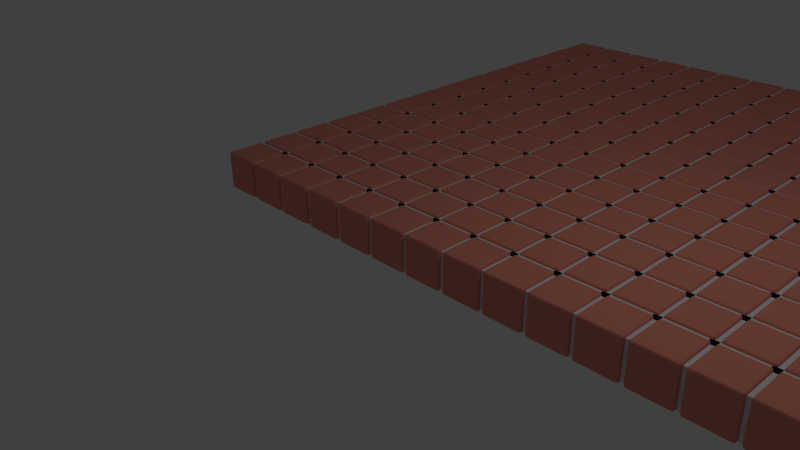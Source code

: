 # Source: Floor.blend  (saved by Blender 2.76.0; exported with 4.5.12 LTS)
import bpy
from mathutils import Matrix  # noqa: F401  (used for matrix-valued properties, if any)

bpy.ops.wm.read_factory_settings(use_empty=True)
scene = bpy.context.scene
scene.name = 'Scene'

# ---- collections
col_collection_1 = bpy.data.collections.new('Collection 1'); scene.collection.children.link(col_collection_1)

# ---- materials (node trees are filled in below, after node groups)
mat_material = bpy.data.materials.new('Material')
mat_material.alpha_threshold = 0.0
mat_material.use_transparent_shadow = False
mat_material.diffuse_color = (0.8, 0.2725, 0.2041, 1.0)
mat_material.roughness = 0.5
mat_material.specular_intensity = 0.0
mat_material.line_color = (0.0, 0.0, 0.0, 1.0)

# ---- material node trees

# ---- world
world_world = bpy.data.worlds.new('World'); scene.world = world_world
world_world.color = (0.05088, 0.05088, 0.05088)
world_world.use_sun_shadow = False
world_world.sun_shadow_jitter_overblur = 0.0
world_world.cycles.sampling_method = 'MANUAL'
world_world.cycles.sample_map_resolution = 256

# ---- cameras
cam_camera = bpy.data.cameras.new('Camera')
cam_camera.clip_end = 100.0
cam_camera.lens = 35.0
cam_camera.sensor_width = 32.0
cam_camera.sensor_height = 18.0
cam_camera.ortho_scale = 7.314
cam_camera.dof.focus_distance = 0.0
cam_camera.dof.aperture_fstop = 128.0

# ---- lights
light_lamp = bpy.data.lights.new('Lamp', 'POINT')
light_lamp.transmission_factor = 0.0
light_lamp.cutoff_distance = 30.0
light_lamp.energy = 100.0
light_lamp.shadow_buffer_clip_start = 1.001
light_lamp.shadow_soft_size = 0.1
light_lamp.shadow_maximum_resolution = 0.006
light_lamp.use_absolute_resolution = True
light_lamp.cycles.use_multiple_importance_sampling = False

# ---- meshes
me_cube = bpy.data.meshes.new('Cube')
me_cube.from_pydata([(1.0, 0.9, -0.9), (0.9, 0.9, -1.0), (0.9, 1.0, -0.9), (0.9707, 0.9, -0.9707), (0.9577, 0.9577, -0.9577), (0.9, 0.9707, -0.9707), (0.9707, 0.9707, -0.9), (1.0, -0.9, -0.9), (0.9, -1.0, -0.9), (0.9, -0.9, -1.0), (0.9707, -0.9707, -0.9), (0.9577, -0.9577, -0.9577), (0.9, -0.9707, -0.9707), (0.9707, -0.9, -0.9707), (-0.9, -1.0, -0.9), (-1.0, -0.9, -0.9), (-0.9, -0.9, -1.0), (-0.9707, -0.9707, -0.9), (-0.9577, -0.9577, -0.9577), (-0.9707, -0.9, -0.9707), (-0.9, -0.9707, -0.9707), (-0.9, 1.0, -0.9), (-0.9, 0.9, -1.0), (-1.0, 0.9, -0.9), (-0.9, 0.9707, -0.9707), (-0.9577, 0.9577, -0.9577), (-0.9707, 0.9, -0.9707), (-0.9707, 0.9707, -0.9), (0.9, 1.0, 0.9), (0.9, 0.9, 1.0), (1.0, 0.9, 0.9), (0.9, 0.9707, 0.9707), (0.9577, 0.9577, 0.9577), (0.9707, 0.9, 0.9707), (0.9707, 0.9707, 0.9), (0.9, -1.0, 0.9), (1.0, -0.9, 0.9), (0.9, -0.9, 1.0), (0.9707, -0.9707, 0.9), (0.9577, -0.9577, 0.9577), (0.9707, -0.9, 0.9707), (0.9, -0.9707, 0.9707), (-1.0, -0.9, 0.9), (-0.9, -1.0, 0.9), (-0.9, -0.9, 1.0), (-0.9707, -0.9707, 0.9), (-0.9577, -0.9577, 0.9577), (-0.9, -0.9707, 0.9707), (-0.9707, -0.9, 0.9707), (-1.0, 0.9, 0.9), (-0.9, 0.9, 1.0), (-0.9, 1.0, 0.9), (-0.9707, 0.9, 0.9707), (-0.9577, 0.9577, 0.9577), (-0.9, 0.9707, 0.9707), (-0.9707, 0.9707, 0.9)], [], [(28, 2, 21, 51), (8, 35, 43, 14), (15, 42, 49, 23), (29, 50, 44, 37), (0, 30, 36, 7), (0, 3, 4, 6), (1, 5, 4, 3), (2, 6, 4, 5), (7, 10, 11, 13), (8, 12, 11, 10), (9, 13, 11, 12), (14, 17, 18, 20), (15, 19, 18, 17), (16, 20, 18, 19), (21, 24, 25, 27), (22, 26, 25, 24), (23, 27, 25, 26), (28, 31, 32, 34), (29, 33, 32, 31), (30, 34, 32, 33), (35, 38, 39, 41), (36, 40, 39, 38), (37, 41, 39, 40), (42, 45, 46, 48), (43, 47, 46, 45), (44, 48, 46, 47), (49, 52, 53, 55), (50, 54, 53, 52), (51, 55, 53, 54), (0, 7, 13, 3), (3, 13, 9, 1), (1, 22, 24, 5), (5, 24, 21, 2), (2, 28, 34, 6), (6, 34, 30, 0), (8, 14, 20, 12), (12, 20, 16, 9), (7, 36, 38, 10), (10, 38, 35, 8), (15, 23, 26, 19), (19, 26, 22, 16), (14, 43, 45, 17), (17, 45, 42, 15), (23, 49, 55, 27), (27, 55, 51, 21), (29, 37, 40, 33), (33, 40, 36, 30), (28, 51, 54, 31), (31, 54, 50, 29), (37, 44, 47, 41), (41, 47, 43, 35), (44, 50, 52, 48), (48, 52, 49, 42), (1, 9, 16, 22)])
me_cube.materials.append(mat_material)
me_cube.use_remesh_preserve_volume = False
me_cube.use_remesh_preserve_attributes = False
me_cube.use_mirror_vertex_groups = False
me_cube.update()
me_cube_002 = bpy.data.meshes.new('Cube.002')
me_cube_002.from_pydata([(-1.0, -1.0, -1.0), (-1.0, -1.0, 1.0), (-1.0, 1.0, -1.0), (-1.0, 1.0, 1.0), (1.0, -1.0, -1.0), (1.0, -1.0, 1.0), (1.0, 1.0, -1.0), (1.0, 1.0, 1.0)], [], [(1, 3, 2, 0), (3, 7, 6, 2), (7, 5, 4, 6), (5, 1, 0, 4), (0, 2, 6, 4), (5, 7, 3, 1)])
me_cube_002.use_remesh_preserve_volume = False
me_cube_002.use_remesh_preserve_attributes = False
me_cube_002.use_mirror_vertex_groups = False
me_cube_002.update()
me_cube_001 = bpy.data.meshes.new('Cube.001')
me_cube_001.from_pydata([(-1.0, -1.0, -1.0), (-1.0, -1.0, 1.0), (-1.0, 1.0, -1.0), (-1.0, 1.0, 1.0), (1.0, -1.0, -1.0), (1.0, -1.0, 1.0), (1.0, 1.0, -1.0), (1.0, 1.0, 1.0)], [], [(1, 3, 2, 0), (3, 7, 6, 2), (7, 5, 4, 6), (5, 1, 0, 4), (0, 2, 6, 4), (5, 7, 3, 1)])
me_cube_001.use_remesh_preserve_volume = False
me_cube_001.use_remesh_preserve_attributes = False
me_cube_001.use_mirror_vertex_groups = False
me_cube_001.update()

# ---- objects
ob_cube = bpy.data.objects.new('Cube', me_cube)
ob_cube_002 = bpy.data.objects.new('Cube.002', me_cube_002)
ob_cube_001 = bpy.data.objects.new('Cube.001', me_cube_001)
ob_lamp = bpy.data.objects.new('Lamp', light_lamp)
ob_camera = bpy.data.objects.new('Camera', cam_camera)

# ---- transforms, parenting, visibility, modifiers, constraints
ob_cube.location = (-2.506, 0.0, 0.4273)
ob_cube.scale = (0.2768, 0.2768, 0.2768)
ob_cube.lock_rotations_4d = False
ob_cube.empty_display_type = 'ARROWS'
ob_cube.lineart.crease_threshold = 0.0
_m = ob_cube.modifiers.new('Array', 'ARRAY')
_m.count = 14
_m.constant_offset_displace = (0.0, 0.0, 0.0)
_m.relative_offset_displace = (1.1, 0.0, 0.0)
_m = ob_cube.modifiers.new('Array.001', 'ARRAY')
_m.count = 14
_m.constant_offset_displace = (0.0, 0.0, 0.0)
_m.relative_offset_displace = (0.0, 1.1, 0.0)
ob_cube_002.parent = ob_cube
ob_cube_002.matrix_parent_inverse = Matrix(((3.613, 0.0, 0.0, -0.0), (0.0, 3.613, 0.0, -0.0), (0.0, 0.0, 3.613, -1.186), (0.0, 0.0, 0.0, 1.0)))
ob_cube_002.location = (7.59, 0.06807, 0.323)
ob_cube_002.rotation_euler = (0.0, 0.0, 1.571)
ob_cube_002.scale = (0.3, 0.05, 0.25)
ob_cube_002.lineart.crease_threshold = 0.0
_m = ob_cube_002.modifiers.new('Array', 'ARRAY')
_m.count = 14
_m.constant_offset_displace = (0.0, 0.0, 0.0)
_m = ob_cube_002.modifiers.new('Array.001', 'ARRAY')
_m.count = 13
_m.constant_offset_displace = (0.0, 0.0, 0.0)
_m.relative_offset_displace = (0.0, 6.1, 0.0)
ob_cube_001.parent = ob_cube
ob_cube_001.matrix_parent_inverse = Matrix(((3.613, 0.0, 0.0, -0.0), (0.0, 3.613, 0.0, -0.0), (0.0, 0.0, 3.613, -1.186), (0.0, 0.0, 0.0, 1.0)))
ob_cube_001.location = (0.05731, 0.2927, 0.323)
ob_cube_001.scale = (0.3, 0.05, 0.25)
ob_cube_001.lineart.crease_threshold = 0.0
_m = ob_cube_001.modifiers.new('Array', 'ARRAY')
_m.count = 14
_m.constant_offset_displace = (0.0, 0.0, 0.0)
_m = ob_cube_001.modifiers.new('Array.001', 'ARRAY')
_m.count = 13
_m.constant_offset_displace = (0.0, 0.0, 0.0)
_m.relative_offset_displace = (0.0, 6.1, 0.0)
ob_lamp.location = (4.076, 1.005, 5.904)
ob_lamp.rotation_euler = (0.6503, 0.05522, 1.866)
ob_lamp.lock_rotations_4d = False
ob_lamp.empty_display_type = 'ARROWS'
ob_lamp.color = (0.0, 0.0, 0.0, 0.0)
ob_lamp.lineart.crease_threshold = 0.0
ob_camera.location = (7.481, -6.508, 5.344)
ob_camera.rotation_euler = (1.109, 0.01082, 0.8149)
ob_camera.lock_rotations_4d = False
ob_camera.empty_display_type = 'ARROWS'
ob_camera.color = (0.0, 0.0, 0.0, 0.0)
ob_camera.display_type = 'WIRE'
ob_camera.lineart.crease_threshold = 0.0

# ---- collection membership
col_collection_1.objects.link(ob_cube)
col_collection_1.objects.link(ob_cube_002)
col_collection_1.objects.link(ob_cube_001)
col_collection_1.objects.link(ob_lamp)
col_collection_1.objects.link(ob_camera)

# ---- scene / render settings (as saved in the file)
scene.camera = ob_camera
scene.frame_start = 1; scene.frame_end = 250; scene.frame_set(1)
scene.render.engine = 'BLENDER_EEVEE_NEXT'
scene.render.resolution_percentage = 50
scene.render.dither_intensity = 0.0
scene.cycles.use_denoising = False
scene.cycles.samples = 10
scene.cycles.sampling_pattern = 'TABULATED_SOBOL'
scene.cycles.light_sampling_threshold = 0.0
scene.cycles.use_adaptive_sampling = False
scene.cycles.use_light_tree = False
scene.cycles.blur_glossy = 0.0
scene.cycles.pixel_filter_type = 'GAUSSIAN'
scene.cycles.sample_clamp_indirect = 0.0
scene.view_settings.view_transform = 'Standard'
bpy.context.view_layer.update()
